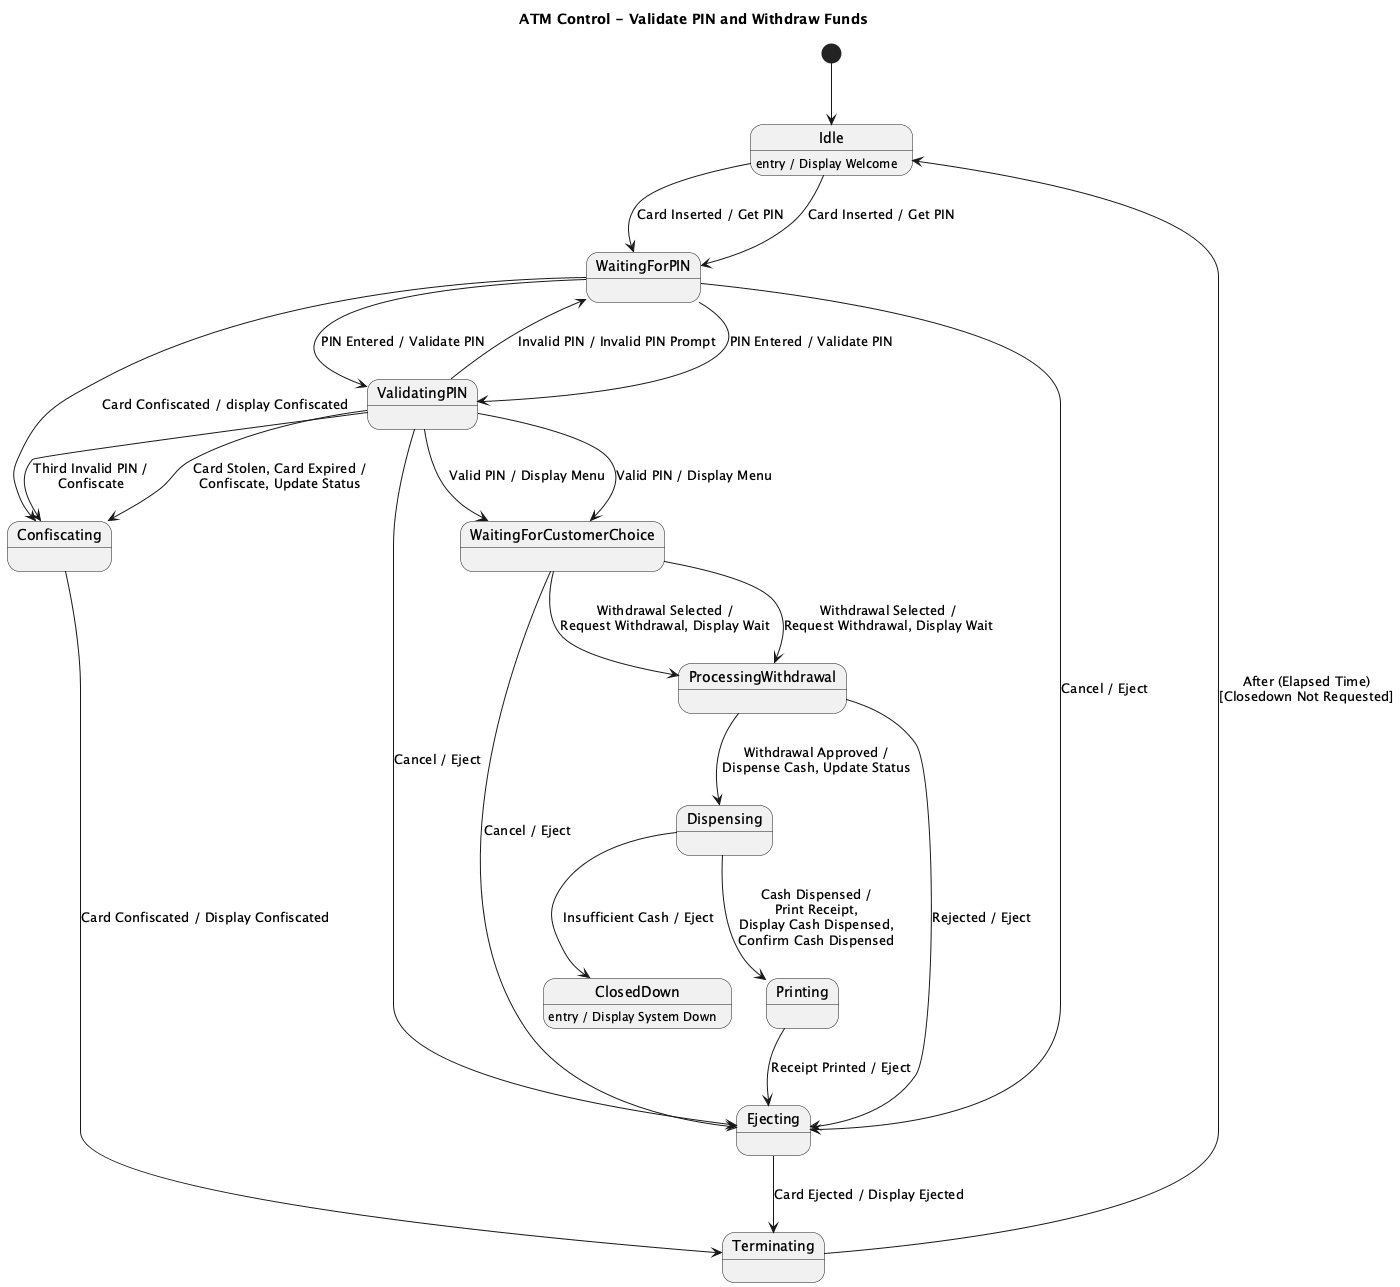

The diagram above was rendered by PlantUML. Its source (embedded in the PNG):
@startuml
title ATM Control - Validate PIN and Withdraw Funds

[*] --> Idle

state Idle
state WaitingForPIN
state ValidatingPIN
state WaitingForCustomerChoice
state ProcessingWithdrawal
state Dispensing
state Printing
state Ejecting
state Confiscating
state Terminating
state ClosedDown

Idle : entry / Display Welcome
ClosedDown : entry / Display System Down

Idle --> WaitingForPIN : Card Inserted / Get PIN


WaitingForPIN --> ValidatingPIN : PIN Entered / Validate PIN
WaitingForPIN --> Confiscating : Card Confiscated / display Confiscated
ValidatingPIN --> WaitingForPIN : Invalid PIN / Invalid PIN Prompt

ValidatingPIN --> Confiscating : Card Stolen, Card Expired /\nConfiscate, Update Status
ValidatingPIN --> Confiscating : Third Invalid PIN /\nConfiscate

ValidatingPIN --> WaitingForCustomerChoice : Valid PIN / Display Menu

WaitingForPIN --> Ejecting : Cancel / Eject
WaitingForCustomerChoice --> Ejecting : Cancel / Eject
ValidatingPIN --> Ejecting : Cancel / Eject

WaitingForCustomerChoice --> ProcessingWithdrawal : Withdrawal Selected /\nRequest Withdrawal, Display Wait

ProcessingWithdrawal --> Dispensing : Withdrawal Approved /\nDispense Cash, Update Status
ProcessingWithdrawal --> Ejecting : Rejected / Eject

Dispensing --> Printing : Cash Dispensed /\nPrint Receipt,\nDisplay Cash Dispensed,\nConfirm Cash Dispensed
Dispensing --> ClosedDown : Insufficient Cash / Eject

Printing --> Ejecting : Receipt Printed / Eject

Ejecting --> Terminating : Card Ejected / Display Ejected
Confiscating --> Terminating : Card Confiscated / Display Confiscated

Terminating --> Idle : After (Elapsed Time)\n[Closedown Not Requested]

Idle --> WaitingForPIN : Card Inserted / Get PIN
WaitingForPIN --> ValidatingPIN : PIN Entered / Validate PIN
ValidatingPIN --> WaitingForCustomerChoice : Valid PIN / Display Menu
WaitingForCustomerChoice --> ProcessingWithdrawal : Withdrawal Selected /\nRequest Withdrawal, Display Wait

@enduml